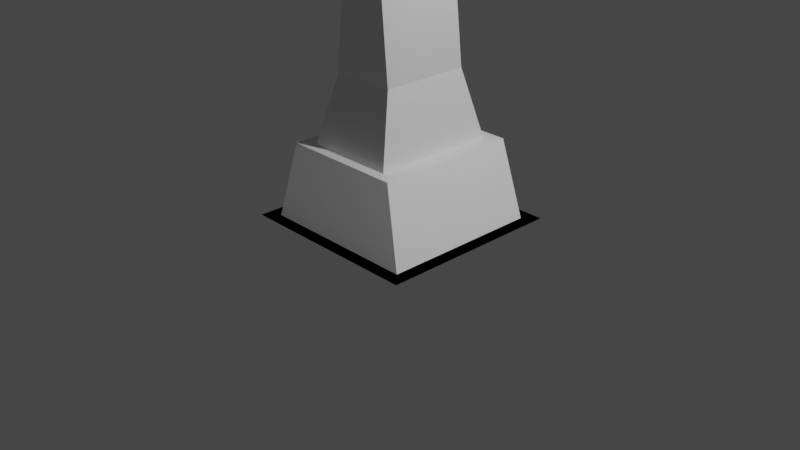 # Source: Tree_1.blend  (saved by Blender 3.5.10; exported with 4.5.12 LTS)
import bpy
from mathutils import Matrix  # noqa: F401  (used for matrix-valued properties, if any)

bpy.ops.wm.read_factory_settings(use_empty=True)
scene = bpy.context.scene
scene.name = 'Scene'

# ---- collections
col_collection = bpy.data.collections.new('Collection'); scene.collection.children.link(col_collection)

# ---- materials (node trees are filled in below, after node groups)
mat_material = bpy.data.materials.new('Material')
mat_material.alpha_threshold = 0.0
mat_material.use_transparent_shadow = False
mat_material.roughness = 0.5
mat_material.line_color = (0.0, 0.0, 0.0, 1.0)

# ---- material node trees
mat_material.use_nodes = True; mat_material.node_tree.nodes.clear()
_N = mat_material.node_tree.nodes; _L = mat_material.node_tree.links
n0 = _N.new('ShaderNodeOutputMaterial'); n0.name = 'Material Output'; n0.location = (300, 300)
n1 = _N.new('ShaderNodeBsdfPrincipled'); n1.name = 'Principled BSDF'; n1.location = (10, 300)
n1.distribution = 'GGX'
n1.subsurface_method = 'RANDOM_WALK_SKIN'
n1.inputs[3].default_value = 1.45
n1.inputs[27].default_value = (0.0, 0.0, 0.0, 1.0)
n1.inputs[28].default_value = 1.0
_L.new(n1.outputs[0], n0.inputs[0])
n0.is_active_output = True

# ---- world
world_world = bpy.data.worlds.new('World'); scene.world = world_world
world_world.use_nodes = True; world_world.node_tree.nodes.clear()
_N = world_world.node_tree.nodes; _L = world_world.node_tree.links
n0 = _N.new('ShaderNodeOutputWorld'); n0.name = 'World Output'; n0.location = (300, 300)
n1 = _N.new('ShaderNodeBackground'); n1.name = 'Background'; n1.location = (10, 300)
n1.inputs[0].default_value = (0.05088, 0.05088, 0.05088, 1.0)
_L.new(n1.outputs[0], n0.inputs[0])
n0.is_active_output = True
world_world.color = (0.05088, 0.05088, 0.05088)
world_world.use_sun_shadow = False
world_world.sun_shadow_jitter_overblur = 0.0

# ---- cameras
cam_camera = bpy.data.cameras.new('Camera')
cam_camera.clip_end = 100.0
cam_camera.ortho_scale = 7.314

# ---- lights
light_light = bpy.data.lights.new('Light', 'POINT')
light_light.transmission_factor = 0.0
light_light.energy = 1000.0
light_light.shadow_soft_size = 0.1
light_light.shadow_maximum_resolution = 0.006
light_light.use_absolute_resolution = True

# ---- meshes
me_cube = bpy.data.meshes.new('Cube')
me_cube.from_pydata([(1.0, 1.0, 0.0), (-0.8584, 0.8584, 0.0), (1.0, -1.0, 0.0), (0.8584, 0.8584, 0.0), (-1.0, 1.0, 0.0), (-0.8584, -0.8584, 0.0), (-1.0, -1.0, 0.0), (0.8584, -0.8584, 0.0), (-1.0, 1.0, 0.0), (1.0, 1.0, 0.0), (-1.0, -1.0, 0.0), (1.0, -1.0, 0.0), (-1.0, 1.0, 0.0), (1.0, 1.0, 0.0), (-1.0, -1.0, 0.0), (1.0, -1.0, 0.0), (-0.8584, 0.8584, 0.0), (0.8584, 0.8584, 0.0), (-0.8584, -0.8584, 0.0), (0.8584, -0.8584, 0.0), (-0.9569, 1.062, 0.6738), (0.399, 1.062, 0.6738), (-0.9569, -0.548, 0.6738), (0.399, -0.548, 0.6738), (0.2212, -0.4369, 0.6738), (-0.7791, -0.4369, 0.6738), (0.2212, 0.9514, 0.6738), (-0.7791, 0.9514, 0.6738), (-0.9569, 1.062, 0.6738), (-0.607, 0.7125, 0.6738), (0.04912, 0.7125, 0.6738), (0.399, 1.062, 0.6738), (-0.9569, -0.548, 0.6738), (-0.607, -0.1981, 0.6738), (0.04912, -0.1981, 0.6738), (0.399, -0.548, 0.6738), (0.07839, 0.7532, 1.426), (0.07839, -0.2387, 1.426), (-0.6363, 0.7532, 1.426), (-0.6363, -0.2387, 1.426), (0.1723, 0.444, 3.3), (-0.1127, -0.2719, 3.925), (-0.4453, 0.7863, 3.411), (-0.7303, 0.07048, 4.035), (0.1723, 0.444, 3.3), (-0.1127, -0.2719, 3.925), (-0.4453, 0.7863, 3.411), (-0.7303, 0.07048, 4.035), (0.4592, 0.8674, 4.084), (0.235, 0.3042, 4.576), (-0.02669, 1.137, 4.171), (-0.2509, 0.5736, 4.663), (-0.348, 2.024, 4.737), (-0.03436, 1.362, 5.008), (-0.8368, 1.758, 4.654), (-0.5232, 1.097, 4.925), (-0.5443, -1.074, 5.251), (-0.8272, -0.9175, 5.301), (-0.3851, -0.8104, 5.549), (-0.6077, -0.687, 5.589), (-0.9273, -2.134, 6.393), (-1.21, -1.977, 6.444), (-0.768, -1.87, 6.691), (-0.9906, -1.747, 6.731), (-0.7303, 0.07048, 4.035), (-0.2509, 0.5736, 4.663), (-0.8272, -0.9175, 5.301), (-0.6077, -0.687, 5.589), (-1.569, 0.3045, 5.105), (-1.507, 0.3703, 5.187), (-1.582, 0.1753, 5.271), (-1.553, 0.2054, 5.308), (-1.783, 0.593, 4.97), (-1.72, 0.6588, 5.052), (-1.795, 0.4638, 5.135), (-1.767, 0.4939, 5.173), (0.1723, 0.444, 3.3), (0.22, -0.1849, 4.268), (0.4592, 0.8674, 4.084), (0.3468, 0.02508, 4.505), (1.9, -0.5467, 4.722), (1.605, -0.7191, 5.154), (2.075, -0.2896, 5.198), (1.629, -0.6795, 5.198), (0.235, 0.3042, 4.576), (-0.1127, -0.2719, 3.925), (1.938, -0.6316, 5.497), (1.727, -0.9813, 5.102), (0.2915, -0.3494, 5.535), (0.1609, -0.4662, 5.441), (1.032, -0.8687, 5.798), (1.007, -0.8908, 5.78), (1.02, 2.681, 6.298), (1.125, 2.31, 6.049), (0.6983, 2.618, 6.254), (0.8034, 2.248, 6.005), (-0.1465, -1.427, 5.898), (-0.1601, -1.352, 5.863), (0.2382, -1.455, 5.999), (0.2356, -1.441, 5.992), (0.812, 1.3, 7.015), (0.9846, 0.8967, 6.883), (0.5195, 1.217, 6.886), (0.692, 0.8138, 6.754), (0.185, -1.721, 5.23), (0.1836, -1.713, 5.226), (0.2261, -1.724, 5.241), (0.2258, -1.722, 5.24), (-0.2617, -1.641, 7.937), (-0.5883, -1.619, 7.943), (-0.2762, -1.271, 7.719), (-0.5332, -1.254, 7.724), (0.8604, -0.9083, 5.8), (0.3073, -0.5205, 5.604), (0.2675, -1.346, 5.951), (-0.01979, -1.325, 5.875), (0.8597, -0.9059, 5.806), (0.3067, -0.5181, 5.609), (0.2668, -1.343, 5.956), (-0.02045, -1.323, 5.881), (0.4578, -0.6909, 6.49), (0.2569, -0.55, 6.418), (0.2424, -0.8499, 6.544), (0.138, -0.8425, 6.517), (0.2354, -0.002993, 6.777), (0.1578, 0.1329, 6.575), (-0.03601, -0.03434, 6.777), (-0.1115, -0.01078, 6.703), (-0.2666, 0.6906, 6.771), (-0.2949, 0.6825, 6.664), (-0.3705, 0.6334, 6.773), (-0.3961, 0.6134, 6.739), (0.4972, 0.7382, 7.829), (0.5629, 0.5846, 7.779), (0.3859, 0.7066, 7.78), (0.4515, 0.553, 7.73), (0.4668, -1.205, 8.655), (0.4306, -1.196, 8.682), (0.4865, -1.15, 8.67), (0.458, -1.143, 8.691)], [], [(0, 2, 6, 4), (6, 2, 11, 10), (0, 4, 8, 9), (2, 0, 9, 11), (5, 7, 19, 18), (4, 6, 10, 8), (12, 13, 9, 8), (14, 12, 8, 10), (13, 15, 11, 9), (15, 14, 10, 11), (1, 3, 13, 12), (5, 1, 12, 14), (3, 7, 15, 13), (7, 5, 14, 15), (19, 17, 21, 23), (1, 5, 18, 16), (7, 3, 17, 19), (3, 1, 16, 17), (26, 27, 38, 36), (17, 16, 20, 21), (18, 19, 23, 22), (16, 18, 22, 20), (20, 22, 32, 28), (23, 21, 31, 35), (22, 23, 35, 32), (34, 30, 26, 24), (29, 30, 31, 28), (33, 29, 28, 32), (30, 34, 35, 31), (34, 33, 32, 35), (21, 20, 28, 31), (29, 33, 25, 27), (30, 29, 27, 26), (33, 34, 24, 25), (38, 39, 43, 42), (25, 24, 37, 39), (27, 25, 39, 38), (24, 26, 36, 37), (43, 41, 45, 47), (37, 36, 40, 41), (39, 37, 41, 43), (36, 38, 42, 40), (44, 46, 50, 48), (40, 42, 46, 44), (42, 43, 47, 46), (41, 40, 44, 45), (50, 51, 55, 54), (46, 47, 51, 50), (49, 45, 85, 84), (45, 49, 58, 56), (54, 55, 95, 94), (49, 48, 52, 53), (51, 49, 53, 55), (48, 50, 54, 52), (59, 57, 61, 63), (49, 51, 59, 58), (47, 45, 56, 57), (59, 51, 65, 67), (60, 62, 110, 108), (57, 56, 60, 61), (56, 58, 62, 60), (58, 59, 63, 62), (64, 66, 70, 68), (57, 59, 67, 66), (47, 57, 66, 64), (51, 47, 64, 65), (71, 69, 73, 75), (66, 67, 71, 70), (67, 65, 69, 71), (65, 64, 68, 69), (73, 72, 74, 75), (69, 68, 72, 73), (68, 70, 74, 72), (70, 71, 75, 74), (76, 78, 82, 80), (44, 48, 78, 76), (45, 44, 76, 85), (48, 49, 84, 78), (87, 80, 82, 86), (85, 76, 80, 87), (77, 81, 91, 89), (78, 84, 86, 82), (77, 79, 84, 85), (83, 81, 87, 86), (81, 77, 85, 87), (79, 83, 86, 84), (89, 91, 99, 97), (79, 77, 89, 88), (83, 79, 88, 90), (81, 83, 90, 91), (95, 93, 101, 103), (53, 52, 92, 93), (55, 53, 93, 95), (52, 54, 94, 92), (97, 99, 107, 105), (88, 89, 97, 96), (88, 96, 115, 113), (91, 90, 98, 99), (102, 103, 135, 134), (92, 94, 102, 100), (94, 95, 103, 102), (93, 92, 100, 101), (104, 105, 107, 106), (96, 97, 105, 104), (98, 96, 104, 106), (99, 98, 106, 107), (108, 110, 138, 136), (62, 63, 111, 110), (63, 61, 109, 111), (61, 60, 108, 109), (113, 115, 119, 117), (90, 88, 113, 112), (98, 90, 112, 114), (96, 98, 114, 115), (116, 117, 121, 120), (112, 113, 117, 116), (114, 112, 116, 118), (115, 114, 118, 119), (122, 120, 124, 126), (118, 116, 120, 122), (119, 118, 122, 123), (117, 119, 123, 121), (125, 127, 131, 129), (123, 122, 126, 127), (121, 123, 127, 125), (120, 121, 125, 124), (128, 129, 131, 130), (124, 125, 129, 128), (126, 124, 128, 130), (127, 126, 130, 131), (132, 134, 135, 133), (101, 100, 132, 133), (103, 101, 133, 135), (100, 102, 134, 132), (137, 136, 138, 139), (110, 111, 139, 138), (111, 109, 137, 139), (109, 108, 136, 137)])
_uv = me_cube.uv_layers.new(name='UVMap')
_uv.uv.foreach_set('vector', [0.625, 0.5, 0.625, 0.75, 0.875, 0.75, 0.875, 0.5, 0.875, 0.75, 0.625, 0.75, 0.625, 0.75, 0.875, 0.75, 0.625, 0.5, 0.875, 0.5, 0.875, 0.5, 0.625, 0.5, 0.625, 0.75, 0.625, 0.5, 0.625, 0.5, 0.625, 0.75, 0.8573, 0.7323, 0.6427, 0.7323, 0.6427, 0.7323, 0.8573, 0.7323, 0.875, 0.5, 0.875, 0.75, 0.875, 0.75, 0.875, 0.5, 0.875, 0.5, 0.625, 0.5, 0.625, 0.5, 0.875, 0.5, 0.875, 0.75, 0.875, 0.5, 0.875, 0.5, 0.875, 0.75, 0.625, 0.5, 0.625, 0.75, 0.625, 0.75, 0.625, 0.5, 0.625, 0.75, 0.875, 0.75, 0.875, 0.75, 0.625, 0.75, 0.8573, 0.5177, 0.6427, 0.5177, 0.625, 0.5, 0.875, 0.5, 0.8573, 0.7323, 0.8573, 0.5177, 0.875, 0.5, 0.875, 0.75, 0.6427, 0.5177, 0.6427, 0.7323, 0.625, 0.75, 0.625, 0.5, 0.6427, 0.7323, 0.8573, 0.7323, 0.875, 0.75, 0.625, 0.75, 0.6427, 0.7323, 0.6427, 0.5177, 0.6427, 0.5177, 0.6427, 0.7323, 0.8573, 0.5177, 0.8573, 0.7323, 0.8573, 0.7323, 0.8573, 0.5177, 0.6427, 0.7323, 0.6427, 0.5177, 0.6427, 0.5177, 0.6427, 0.7323, 0.6427, 0.5177, 0.8573, 0.5177, 0.8573, 0.5177, 0.6427, 0.5177, 0.6981, 0.5643, 0.8019, 0.5643, 0.8019, 0.5643, 0.6981, 0.5643, 0.6427, 0.5177, 0.8573, 0.5177, 0.8573, 0.5177, 0.6427, 0.5177, 0.8573, 0.7323, 0.6427, 0.7323, 0.6427, 0.7323, 0.8573, 0.7323, 0.8573, 0.5177, 0.8573, 0.7323, 0.8573, 0.7323, 0.8573, 0.5177, 0.8573, 0.5177, 0.8573, 0.7323, 0.8573, 0.7323, 0.8573, 0.5177, 0.6427, 0.7323, 0.6427, 0.5177, 0.6427, 0.5177, 0.6427, 0.7323, 0.8573, 0.7323, 0.6427, 0.7323, 0.6427, 0.7323, 0.8573, 0.7323, 0.6981, 0.6857, 0.6981, 0.5643, 0.6981, 0.5643, 0.6981, 0.6857, 0.8019, 0.5643, 0.6981, 0.5643, 0.6427, 0.5177, 0.8573, 0.5177, 0.8019, 0.6857, 0.8019, 0.5643, 0.8573, 0.5177, 0.8573, 0.7323, 0.6981, 0.5643, 0.6981, 0.6857, 0.6427, 0.7323, 0.6427, 0.5177, 0.6981, 0.6857, 0.8019, 0.6857, 0.8573, 0.7323, 0.6427, 0.7323, 0.6427, 0.5177, 0.8573, 0.5177, 0.8573, 0.5177, 0.6427, 0.5177, 0.8019, 0.5643, 0.8019, 0.6857, 0.8019, 0.6857, 0.8019, 0.5643, 0.6981, 0.5643, 0.8019, 0.5643, 0.8019, 0.5643, 0.6981, 0.5643, 0.8019, 0.6857, 0.6981, 0.6857, 0.6981, 0.6857, 0.8019, 0.6857, 0.8019, 0.5643, 0.8019, 0.6857, 0.8019, 0.6857, 0.8019, 0.5643, 0.8019, 0.6857, 0.6981, 0.6857, 0.6981, 0.6857, 0.8019, 0.6857, 0.8019, 0.5643, 0.8019, 0.6857, 0.8019, 0.6857, 0.8019, 0.5643, 0.6981, 0.6857, 0.6981, 0.5643, 0.6981, 0.5643, 0.6981, 0.6857, 0.8019, 0.6857, 0.6981, 0.6857, 0.6981, 0.6857, 0.8019, 0.6857, 0.6981, 0.6857, 0.6981, 0.5643, 0.6981, 0.5643, 0.6981, 0.6857, 0.8019, 0.6857, 0.6981, 0.6857, 0.6981, 0.6857, 0.8019, 0.6857, 0.6981, 0.5643, 0.8019, 0.5643, 0.8019, 0.5643, 0.6981, 0.5643, 0.6981, 0.5643, 0.8019, 0.5643, 0.8019, 0.5643, 0.6981, 0.5643, 0.6981, 0.5643, 0.8019, 0.5643, 0.8019, 0.5643, 0.6981, 0.5643, 0.8019, 0.5643, 0.8019, 0.6857, 0.8019, 0.6857, 0.8019, 0.5643, 0.6981, 0.6857, 0.6981, 0.5643, 0.6981, 0.5643, 0.6981, 0.6857, 0.8019, 0.5643, 0.8019, 0.6857, 0.8019, 0.6857, 0.8019, 0.5643, 0.8019, 0.5643, 0.8019, 0.6857, 0.8019, 0.6857, 0.8019, 0.5643, 0.6981, 0.6857, 0.6981, 0.6857, 0.6981, 0.6857, 0.6981, 0.6857, 0.6981, 0.6857, 0.6981, 0.6857, 0.6981, 0.6857, 0.6981, 0.6857, 0.8019, 0.5643, 0.8019, 0.6857, 0.8019, 0.6857, 0.8019, 0.5643, 0.6981, 0.6857, 0.6981, 0.5643, 0.6981, 0.5643, 0.6981, 0.6857, 0.8019, 0.6857, 0.6981, 0.6857, 0.6981, 0.6857, 0.8019, 0.6857, 0.6981, 0.5643, 0.8019, 0.5643, 0.8019, 0.5643, 0.6981, 0.5643, 0.8019, 0.6857, 0.8019, 0.6857, 0.8019, 0.6857, 0.8019, 0.6857, 0.6981, 0.6857, 0.8019, 0.6857, 0.8019, 0.6857, 0.6981, 0.6857, 0.8019, 0.6857, 0.6981, 0.6857, 0.6981, 0.6857, 0.8019, 0.6857, 0.8019, 0.6857, 0.8019, 0.6857, 0.8019, 0.6857, 0.8019, 0.6857, 0.6981, 0.6857, 0.6981, 0.6857, 0.6981, 0.6857, 0.6981, 0.6857, 0.8019, 0.6857, 0.6981, 0.6857, 0.6981, 0.6857, 0.8019, 0.6857, 0.6981, 0.6857, 0.6981, 0.6857, 0.6981, 0.6857, 0.6981, 0.6857, 0.6981, 0.6857, 0.8019, 0.6857, 0.8019, 0.6857, 0.6981, 0.6857, 0.8019, 0.6857, 0.8019, 0.6857, 0.8019, 0.6857, 0.8019, 0.6857, 0.8019, 0.6857, 0.8019, 0.6857, 0.8019, 0.6857, 0.8019, 0.6857, 0.8019, 0.6857, 0.8019, 0.6857, 0.8019, 0.6857, 0.8019, 0.6857, 0.8019, 0.6857, 0.8019, 0.6857, 0.8019, 0.6857, 0.8019, 0.6857, 0.8019, 0.6857, 0.8019, 0.6857, 0.8019, 0.6857, 0.8019, 0.6857, 0.8019, 0.6857, 0.8019, 0.6857, 0.8019, 0.6857, 0.8019, 0.6857, 0.8019, 0.6857, 0.8019, 0.6857, 0.8019, 0.6857, 0.8019, 0.6857, 0.8019, 0.6857, 0.8019, 0.6857, 0.8019, 0.6857, 0.8019, 0.6857, 0.8019, 0.6857, 0.8019, 0.6857, 0.8019, 0.6857, 0.8019, 0.6857, 0.8019, 0.6857, 0.8019, 0.6857, 0.8019, 0.6857, 0.8019, 0.6857, 0.8019, 0.6857, 0.8019, 0.6857, 0.8019, 0.6857, 0.8019, 0.6857, 0.8019, 0.6857, 0.8019, 0.6857, 0.8019, 0.6857, 0.8019, 0.6857, 0.6981, 0.5643, 0.6981, 0.5643, 0.6981, 0.5643, 0.6981, 0.5643, 0.6981, 0.5643, 0.6981, 0.5643, 0.6981, 0.5643, 0.6981, 0.5643, 0.6981, 0.6857, 0.6981, 0.5643, 0.6981, 0.5643, 0.6981, 0.6857, 0.6981, 0.5643, 0.6981, 0.6857, 0.6981, 0.6857, 0.6981, 0.5643, 0.6981, 0.6857, 0.6981, 0.5643, 0.6981, 0.5643, 0.6981, 0.6857, 0.6981, 0.6857, 0.6981, 0.5643, 0.6981, 0.5643, 0.6981, 0.6857, 0.6981, 0.6857, 0.6981, 0.6857, 0.6981, 0.6857, 0.6981, 0.6857, 0.6981, 0.5643, 0.6981, 0.6857, 0.6981, 0.6857, 0.6981, 0.5643, 0.6981, 0.6857, 0.6981, 0.6857, 0.6981, 0.6857, 0.6981, 0.6857, 0.6981, 0.6857, 0.6981, 0.6857, 0.6981, 0.6857, 0.6981, 0.6857, 0.6981, 0.6857, 0.6981, 0.6857, 0.6981, 0.6857, 0.6981, 0.6857, 0.6981, 0.6857, 0.6981, 0.6857, 0.6981, 0.6857, 0.6981, 0.6857, 0.6981, 0.6857, 0.6981, 0.6857, 0.6981, 0.6857, 0.6981, 0.6857, 0.6981, 0.6857, 0.6981, 0.6857, 0.6981, 0.6857, 0.6981, 0.6857, 0.6981, 0.6857, 0.6981, 0.6857, 0.6981, 0.6857, 0.6981, 0.6857, 0.6981, 0.6857, 0.6981, 0.6857, 0.6981, 0.6857, 0.6981, 0.6857, 0.8019, 0.6857, 0.6981, 0.6857, 0.6981, 0.6857, 0.8019, 0.6857, 0.6981, 0.6857, 0.6981, 0.5643, 0.6981, 0.5643, 0.6981, 0.6857, 0.8019, 0.6857, 0.6981, 0.6857, 0.6981, 0.6857, 0.8019, 0.6857, 0.6981, 0.5643, 0.8019, 0.5643, 0.8019, 0.5643, 0.6981, 0.5643, 0.6981, 0.6857, 0.6981, 0.6857, 0.6981, 0.6857, 0.6981, 0.6857, 0.6981, 0.6857, 0.6981, 0.6857, 0.6981, 0.6857, 0.6981, 0.6857, 0.6981, 0.6857, 0.6981, 0.6857, 0.6981, 0.6857, 0.6981, 0.6857, 0.6981, 0.6857, 0.6981, 0.6857, 0.6981, 0.6857, 0.6981, 0.6857, 0.8019, 0.5643, 0.8019, 0.6857, 0.8019, 0.6857, 0.8019, 0.5643, 0.6981, 0.5643, 0.8019, 0.5643, 0.8019, 0.5643, 0.6981, 0.5643, 0.8019, 0.5643, 0.8019, 0.6857, 0.8019, 0.6857, 0.8019, 0.5643, 0.6981, 0.6857, 0.6981, 0.5643, 0.6981, 0.5643, 0.6981, 0.6857, 0.6981, 0.6857, 0.6981, 0.6857, 0.6981, 0.6857, 0.6981, 0.6857, 0.6981, 0.6857, 0.6981, 0.6857, 0.6981, 0.6857, 0.6981, 0.6857, 0.6981, 0.6857, 0.6981, 0.6857, 0.6981, 0.6857, 0.6981, 0.6857, 0.6981, 0.6857, 0.6981, 0.6857, 0.6981, 0.6857, 0.6981, 0.6857, 0.6981, 0.6857, 0.6981, 0.6857, 0.6981, 0.6857, 0.6981, 0.6857, 0.6981, 0.6857, 0.8019, 0.6857, 0.8019, 0.6857, 0.6981, 0.6857, 0.8019, 0.6857, 0.8019, 0.6857, 0.8019, 0.6857, 0.8019, 0.6857, 0.8019, 0.6857, 0.6981, 0.6857, 0.6981, 0.6857, 0.8019, 0.6857, 0.6981, 0.6857, 0.6981, 0.6857, 0.6981, 0.6857, 0.6981, 0.6857, 0.6981, 0.6857, 0.6981, 0.6857, 0.6981, 0.6857, 0.6981, 0.6857, 0.6981, 0.6857, 0.6981, 0.6857, 0.6981, 0.6857, 0.6981, 0.6857, 0.6981, 0.6857, 0.6981, 0.6857, 0.6981, 0.6857, 0.6981, 0.6857, 0.6981, 0.6857, 0.6981, 0.6857, 0.6981, 0.6857, 0.6981, 0.6857, 0.6981, 0.6857, 0.6981, 0.6857, 0.6981, 0.6857, 0.6981, 0.6857, 0.6981, 0.6857, 0.6981, 0.6857, 0.6981, 0.6857, 0.6981, 0.6857, 0.6981, 0.6857, 0.6981, 0.6857, 0.6981, 0.6857, 0.6981, 0.6857, 0.6981, 0.6857, 0.6981, 0.6857, 0.6981, 0.6857, 0.6981, 0.6857, 0.6981, 0.6857, 0.6981, 0.6857, 0.6981, 0.6857, 0.6981, 0.6857, 0.6981, 0.6857, 0.6981, 0.6857, 0.6981, 0.6857, 0.6981, 0.6857, 0.6981, 0.6857, 0.6981, 0.6857, 0.6981, 0.6857, 0.6981, 0.6857, 0.6981, 0.6857, 0.6981, 0.6857, 0.6981, 0.6857, 0.6981, 0.6857, 0.6981, 0.6857, 0.6981, 0.6857, 0.6981, 0.6857, 0.6981, 0.6857, 0.6981, 0.6857, 0.6981, 0.6857, 0.6981, 0.6857, 0.6981, 0.6857, 0.6981, 0.6857, 0.6981, 0.6857, 0.6981, 0.6857, 0.6981, 0.6857, 0.6981, 0.6857, 0.6981, 0.6857, 0.6981, 0.6857, 0.6981, 0.6857, 0.6981, 0.6857, 0.6981, 0.6857, 0.6981, 0.6857, 0.6981, 0.6857, 0.6981, 0.6857, 0.6981, 0.6857, 0.6981, 0.6857, 0.6981, 0.6857, 0.6981, 0.6857, 0.6981, 0.6857, 0.6981, 0.6857, 0.6981, 0.6857, 0.6981, 0.5643, 0.8019, 0.5643, 0.8019, 0.6857, 0.6981, 0.6857, 0.6981, 0.6857, 0.6981, 0.5643, 0.6981, 0.5643, 0.6981, 0.6857, 0.8019, 0.6857, 0.6981, 0.6857, 0.6981, 0.6857, 0.8019, 0.6857, 0.6981, 0.5643, 0.8019, 0.5643, 0.8019, 0.5643, 0.6981, 0.5643, 0.8019, 0.6857, 0.6981, 0.6857, 0.6981, 0.6857, 0.8019, 0.6857, 0.6981, 0.6857, 0.8019, 0.6857, 0.8019, 0.6857, 0.6981, 0.6857, 0.8019, 0.6857, 0.8019, 0.6857, 0.8019, 0.6857, 0.8019, 0.6857, 0.8019, 0.6857, 0.6981, 0.6857, 0.6981, 0.6857, 0.8019, 0.6857])
me_cube.materials.append(mat_material)
me_cube.use_mirror_vertex_groups = False
me_cube.update()

# ---- objects
ob_cube = bpy.data.objects.new('Cube', me_cube)
ob_light = bpy.data.objects.new('Light', light_light)
ob_camera = bpy.data.objects.new('Camera', cam_camera)

# ---- transforms, parenting, visibility, modifiers, constraints
ob_cube.location = (0.0, 0.02, 0.01846)
ob_cube.lock_rotations_4d = False
ob_cube.empty_display_type = 'ARROWS'
ob_cube.lineart.crease_threshold = 0.0
ob_light.location = (4.076, 1.005, 5.904)
ob_light.rotation_euler = (0.6503, 0.05522, 1.866)
ob_light.lock_rotations_4d = False
ob_light.empty_display_type = 'ARROWS'
ob_light.color = (0.0, 0.0, 0.0, 0.0)
ob_light.lineart.crease_threshold = 0.0
ob_camera.location = (7.359, -6.926, 4.958)
ob_camera.rotation_euler = (1.109, 0.0, 0.8149)
ob_camera.lock_rotations_4d = False
ob_camera.empty_display_type = 'ARROWS'
ob_camera.color = (0.0, 0.0, 0.0, 0.0)
ob_camera.display_type = 'WIRE'
ob_camera.lineart.crease_threshold = 0.0

# ---- collection membership
col_collection.objects.link(ob_cube)
col_collection.objects.link(ob_light)
col_collection.objects.link(ob_camera)

# ---- scene / render settings (as saved in the file)
scene.camera = ob_camera
scene.frame_start = 1; scene.frame_end = 250; scene.frame_set(1)
scene.render.engine = 'BLENDER_EEVEE_NEXT'
scene.cycles.sampling_pattern = 'TABULATED_SOBOL'
scene.view_settings.view_transform = 'Filmic'
bpy.context.view_layer.update()

